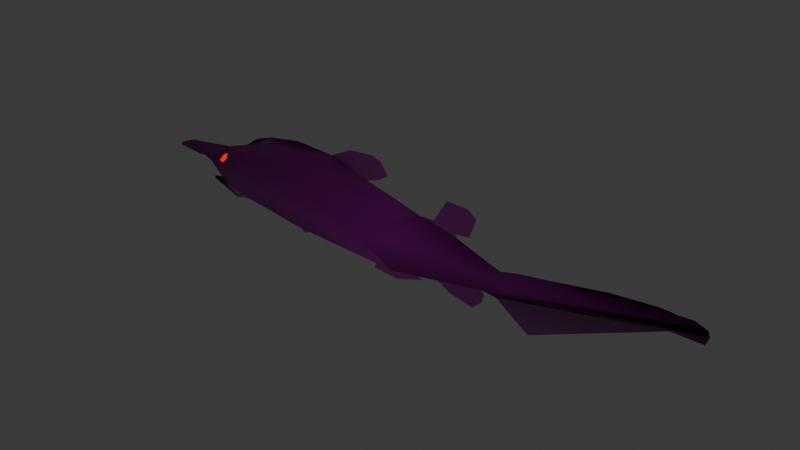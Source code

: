 # Source: shark.blend  (saved by Blender 4.5.90; exported with 4.5.12 LTS)
import bpy
from mathutils import Matrix  # noqa: F401  (used for matrix-valued properties, if any)

bpy.ops.wm.read_factory_settings(use_empty=True)
scene = bpy.context.scene
scene.name = 'Scene'

# ---- collections
col_collection = bpy.data.collections.new('Collection'); scene.collection.children.link(col_collection)

# ---- images (referenced by path relative to the original .blend; pixels are not part of the script)
import os
ASSET_DIR = os.environ.get("B2B_ASSET_DIR", "")  # directory of the original .blend (textures are referenced by path, not embedded)
HERE = os.path.dirname(os.path.abspath(__file__))  # packed textures are extracted next to this script under _unpacked/

def load_image(name, relpath, width, height, colorspace="sRGB"):
    """Load a texture the original file referenced (path relative to the .blend, or extracted next to this script)."""
    p = next((c for c in (os.path.join(HERE, relpath), os.path.join(ASSET_DIR, relpath)) if relpath and os.path.exists(c)), "")
    if p:
        img = bpy.data.images.load(p, check_existing=True)
        img.name = name
    else:  # same state as the original file: an image datablock whose file is absent (Cycles renders it pink)
        img = bpy.data.images.new(name, width, height)
        img.source = "FILE"
        img.filepath = "//" + (relpath or name)
    img.colorspace_settings.name = colorspace
    return img
img_goblin_shark_jpg = load_image('goblin_shark.jpg', 'shark.jpg', 1024, 1024, 'sRGB')
img_shark_normal = load_image('shark_normal', 'shark_normal.png', 1024, 1024, 'sRGB')

# ---- materials (node trees are filled in below, after node groups)
mat_goblin_shark = bpy.data.materials.new('goblin_shark')
mat_material_001 = bpy.data.materials.new('Material.001')

# ---- material node trees
mat_goblin_shark.use_nodes = True; mat_goblin_shark.node_tree.nodes.clear()
_N = mat_goblin_shark.node_tree.nodes; _L = mat_goblin_shark.node_tree.links
n0 = _N.new('ShaderNodeOutputMaterial'); n0.name = 'Material Output'; n0.location = (200, 100)
n1 = _N.new('ShaderNodeTexImage'); n1.name = 'Image Texture'; n1.location = (-807, 65)
n1.image = img_goblin_shark_jpg
n1.extension = 'CLIP'
n2 = _N.new('ShaderNodeBsdfPrincipled'); n2.name = 'Principled BSDF'; n2.location = (0, 100)
n2.inputs[2].default_value = 0.3218
n2.inputs[4].default_value = 0.9094
n3 = _N.new('ShaderNodeBump'); n3.name = 'Bump'; n3.location = (-352, -84)
n3.inputs[0].default_value = 0.1768
n3.inputs[1].default_value = 0.501
n4 = _N.new('ShaderNodeTexImage'); n4.name = 'Image Texture.001'; n4.location = (-745, -256)
n4.image = img_shark_normal
_L.new(n1.outputs[0], n2.inputs[0])
_L.new(n2.outputs[0], n0.inputs[0])
_L.new(n3.outputs[0], n2.inputs[5])
_L.new(n1.outputs[0], n3.inputs[3])
n0.is_active_output = True
mat_material_001.use_nodes = True; mat_material_001.node_tree.nodes.clear()
_N = mat_material_001.node_tree.nodes; _L = mat_material_001.node_tree.links
n0 = _N.new('ShaderNodeBsdfPrincipled'); n0.name = 'Principled BSDF'; n0.location = (-200, 100)
n0.inputs[0].default_value = (0.0, 0.0, 0.0, 1.0)
n0.inputs[27].default_value = (1.0, 0.005379, 0.0, 1.0)
n0.inputs[28].default_value = 1.0
n1 = _N.new('ShaderNodeOutputMaterial'); n1.name = 'Material Output'; n1.location = (200, 100)
_L.new(n0.outputs[0], n1.inputs[0])
n1.is_active_output = True

# ---- world
world_world = bpy.data.worlds.new('World'); scene.world = world_world
world_world.use_nodes = True; world_world.node_tree.nodes.clear()
_N = world_world.node_tree.nodes; _L = world_world.node_tree.links
n0 = _N.new('ShaderNodeOutputWorld'); n0.name = 'World Output'; n0.location = (200, 100)
n1 = _N.new('ShaderNodeBackground'); n1.name = 'Background'; n1.location = (-200, 100)
n1.inputs[0].default_value = (0.05088, 0.05088, 0.05088, 1.0)
_L.new(n1.outputs[0], n0.inputs[0])
n0.is_active_output = True
world_world.color = (0.05088, 0.05088, 0.05088)
world_world.sun_shadow_jitter_overblur = 0.0

# ---- meshes
me_goblin_shark = bpy.data.meshes.new('goblin_shark')
me_goblin_shark.from_pydata([(-0.7187, 0.01486, 0.0), (-0.6468, 0.009032, 0.0), (-0.5791, 0.02093, 0.0), (-0.5655, 0.01566, 0.0), (-0.5592, 0.01399, 0.0), (-0.4883, -0.004867, 0.05655), (-0.523, -0.02365, 0.0), (-0.5967, -0.03469, 0.0), (-0.5968, -0.04299, 0.0), (-0.5642, -0.05404, 0.0), (-0.5219, -0.07088, 0.0), (-0.4987, -0.06643, 0.0), (-0.4655, -0.05604, 0.0), (-0.3873, -0.05216, 0.0), (-0.3269, -0.04857, 0.0), (-0.3115, -0.08203, 0.0), (-0.2886, -0.09377, 0.0), (-0.2421, -0.06949, 0.0), (-0.2653, -0.05541, 0.0), (-0.1086, -0.08731, 0.0), (-0.06309, -0.08108, 0.0), (-0.07273, -0.1097, 0.0), (-0.007126, -0.1151, 0.0), (0.06633, -0.0914, 0.0), (0.01687, -0.07799, 0.0), (0.07881, -0.06811, 0.0), (0.09763, -0.07348, 0.0), (0.1418, -0.09729, 0.0), (0.199, -0.1092, 0.0), (0.2217, -0.08846, 0.0), (0.2286, -0.06849, 0.0), (0.2217, -0.05889, 0.0), (0.2294, -0.05966, 0.0), (0.2585, -0.06235, 0.0), (0.3396, -0.1203, 0.0), (0.6503, 0.01638, 0.0), (0.6925, 0.01254, 0.0), (0.7144, 0.01293, 0.0), (0.7209, 0.03213, 0.0), (0.7163, 0.04403, 0.0), (0.6891, 0.0544, 0.0), (0.6583, 0.05287, 0.0), (0.6192, 0.05517, 0.0), (0.5139, 0.04634, 0.0), (0.3864, 0.02445, 0.0), (0.3092, 0.01254, 0.0), (0.2658, 0.002173, 0.0), (0.2353, 0.01201, 0.0), (0.1538, 0.04125, 0.0), (0.1495, 0.04854, 0.0), (0.1859, 0.05262, 0.0), (0.2025, 0.0995, 0.0), (0.1804, 0.116, 0.0), (0.1262, 0.1179, 0.0), (0.09309, 0.06314, 0.0), (0.0566, 0.06122, 0.0), (-0.006723, 0.07884, 0.0), (-0.09048, 0.09962, 0.0), (-0.05855, 0.1109, 0.0), (-0.03264, 0.1268, 0.0), (-0.05253, 0.1558, 0.0), (-0.07684, 0.1637, 0.0), (-0.139, 0.1586, 0.0), (-0.1953, 0.1307, 0.0), (-0.2975, 0.1369, 0.0), (-0.3873, 0.1223, 0.0), (-0.4354, 0.1058, 0.0), (-0.4731, 0.07998, 0.0), (-0.5372, 0.05978, 0.0), (-0.5741, 0.05018, 0.0), (-0.6646, 0.04275, 0.0), (-0.6981, 0.03109, 0.0), (-0.7164, 0.02117, 0.0), (-0.5564, 0.03081, 0.04173), (-0.376, 0.08505, 0.07021), (-0.2331, 0.08339, 0.07021), (0.04218, -0.009038, 0.03035), (0.2894, -0.02985, 0.03035), (0.6307, 0.03353, 0.03035), (0.04075, -0.04488, 0.07387), (-0.2346, -0.0313, 0.07387), (-0.3872, -0.01009, 0.07387), (-0.07166, 0.01651, 0.07877), (-0.07802, -0.03902, 0.07387), (-0.6565, 0.03648, 0.01401), (-0.708, 0.02218, 0.005695), (-0.5266, 0.03615, 0.03888), (-0.5121, 0.03816, 0.04292), (-0.5327, 0.04487, 0.01637), (-0.5251, 0.0487, 0.01238), (-0.5131, 0.04418, 0.02976), (-0.5149, 0.04244, 0.04383), (-0.5156, 0.0462, 0.03578), (-0.5258, 0.05002, 0.02101), (-0.5303, 0.04774, 0.02345), (-0.5256, 0.04099, 0.0409), (-0.5121, 0.03818, 0.04293), (-0.5131, 0.04419, 0.0298), (-0.5251, 0.04871, 0.01244), (-0.5327, 0.04489, 0.01642), (-0.5266, 0.03618, 0.03889)], [], [(39, 40, 41, 42, 43, 44, 45, 46, 77, 78, 38), (18, 14, 15, 16, 17), (24, 20, 21, 22, 23), (31, 25, 26, 27, 28, 29, 30), (35, 33, 34), (55, 48, 49, 50, 51, 52, 53, 54), (63, 57, 58, 59, 60, 61, 62), (38, 78, 77, 31, 32, 33, 35, 36, 37), (31, 79, 24, 25), (13, 81, 11, 12), (74, 65, 66, 67, 68, 73, 86, 88, 89, 90, 87), (81, 74, 87, 86, 73, 5), (18, 80, 81, 13, 14), (75, 63, 64, 65, 74), (80, 75, 74, 81), (20, 83, 80, 18, 19), (82, 57, 63, 75), (83, 82, 75, 80), (24, 79, 83, 20), (76, 55, 56, 57, 82), (79, 76, 82, 83), (77, 46, 47, 48, 55, 76), (31, 77, 76, 79), (11, 5, 6, 7, 8, 9, 10), (5, 73, 84, 2, 3, 4), (73, 68, 69, 70, 84), (2, 84, 85, 1), (84, 70, 71, 85), (85, 71, 72, 0), (1, 85, 0), (5, 11, 81), (91, 92, 93, 94, 95), (96, 97, 92, 91), (97, 98, 93, 92), (98, 99, 94, 93), (99, 100, 95, 94), (100, 96, 91, 95), (86, 87, 96, 100), (88, 86, 100, 99), (89, 88, 99, 98), (90, 89, 98, 97), (87, 90, 97, 96), (5, 4, 6)])
me_goblin_shark.polygons.foreach_set('use_smooth', [True] * 43)
me_goblin_shark.polygons.foreach_set('material_index', [0, 0, 0, 0, 0, 0, 0, 0, 0, 0, 0, 0, 0, 0, 0, 0, 0, 0, 0, 0, 0, 0, 0, 0, 0, 0, 0, 0, 0, 0, 0, 1, 1, 1, 1, 1, 1, 0, 0, 0, 0, 0, 0])
_uv = me_goblin_shark.uv_layers.new(name='UVMap')
_uv.uv.foreach_set('vector', [0.9766, 0.544, 0.9585, 0.5544, 0.938, 0.5529, 0.9119, 0.5552, 0.8419, 0.5463, 0.7571, 0.5244, 0.7057, 0.5125, 0.6769, 0.5022, 0.6925, 0.4702, 0.9196, 0.5335, 0.9797, 0.5321, 0.325, 0.4069, 0.2674, 0.4356, 0.2851, 0.3825, 0.2974, 0.3616, 0.3294, 0.3927, 0.5229, 0.4188, 0.4534, 0.4301, 0.4737, 0.3907, 0.4986, 0.3816, 0.5358, 0.3969, 0.6415, 0.4413, 0.5531, 0.4353, 0.5684, 0.4303, 0.5943, 0.4027, 0.6296, 0.3982, 0.6475, 0.4115, 0.6521, 0.4315, 0.9326, 0.5269, 0.6761, 0.444, 0.72, 0.3946, 0.533, 0.5321, 0.5909, 0.5106, 0.5881, 0.5179, 0.6084, 0.5342, 0.6122, 0.5506, 0.6071, 0.5564, 0.5945, 0.557, 0.5573, 0.534, 0.3654, 0.6016, 0.4352, 0.5705, 0.4403, 0.5805, 0.4354, 0.5851, 0.4414, 0.5902, 0.4291, 0.6013, 0.3848, 0.6009, 0.9797, 0.5321, 0.9196, 0.5335, 0.6925, 0.4702, 0.6415, 0.4413, 0.6503, 0.4469, 0.6761, 0.444, 0.9326, 0.5269, 0.9608, 0.5125, 0.9753, 0.5129, 0.6415, 0.4413, 0.5271, 0.4551, 0.5229, 0.4188, 0.5531, 0.4353, 0.2423, 0.4478, 0.2424, 0.4899, 0.1575, 0.4603, 0.1903, 0.444, 0.2452, 0.556, 0.249, 0.5799, 0.2062, 0.5694, 0.1692, 0.5644, 0.1426, 0.5598, 0.1292, 0.5319, 0.1496, 0.5361, 0.1454, 0.546, 0.1504, 0.55, 0.1586, 0.5444, 0.1593, 0.5382, 0.2424, 0.4899, 0.2452, 0.556, 0.1593, 0.5382, 0.1496, 0.5361, 0.1292, 0.5319, 0.1587, 0.4967, 0.325, 0.4069, 0.3439, 0.4687, 0.2424, 0.4899, 0.2423, 0.4478, 0.2674, 0.4356, 0.3403, 0.5543, 0.3654, 0.6016, 0.2974, 0.6078, 0.249, 0.5799, 0.2452, 0.556, 0.3439, 0.4687, 0.3403, 0.5543, 0.2452, 0.556, 0.2424, 0.4899, 0.4534, 0.4301, 0.4481, 0.461, 0.3439, 0.4687, 0.325, 0.4069, 0.4277, 0.4127, 0.4523, 0.5165, 0.4352, 0.5705, 0.3654, 0.6016, 0.3403, 0.5543, 0.4481, 0.461, 0.4523, 0.5165, 0.3403, 0.5543, 0.3439, 0.4687, 0.5229, 0.4188, 0.5271, 0.4551, 0.4481, 0.461, 0.4534, 0.4301, 0.5281, 0.491, 0.533, 0.5321, 0.4896, 0.5479, 0.4352, 0.5705, 0.4523, 0.5165, 0.5271, 0.4551, 0.5281, 0.491, 0.4523, 0.5165, 0.4481, 0.461, 0.6925, 0.4702, 0.6769, 0.5022, 0.6513, 0.5026, 0.5909, 0.5106, 0.533, 0.5321, 0.5281, 0.491, 0.6415, 0.4413, 0.6925, 0.4702, 0.5281, 0.491, 0.5271, 0.4551, 0.1575, 0.4603, 0.1587, 0.4967, 0.1322, 0.5051, 0.1194, 0.4961, 0.1199, 0.4907, 0.1275, 0.4899, 0.1551, 0.4727, 0.1587, 0.4967, 0.1292, 0.5319, 0.103, 0.5291, 0.108, 0.505, 0.1168, 0.4972, 0.1322, 0.5066, 0.1292, 0.5319, 0.1426, 0.5598, 0.1181, 0.5502, 0.09123, 0.5413, 0.103, 0.5291, 0.108, 0.505, 0.103, 0.5291, 0.03764, 0.522, 0.03731, 0.5116, 0.103, 0.5291, 0.09123, 0.5413, 0.0506, 0.541, 0.03764, 0.522, 0.03764, 0.522, 0.0506, 0.541, 0.02709, 0.5306, 0.02296, 0.5205, 0.03731, 0.5116, 0.03764, 0.522, 0.02296, 0.5205, 0.1587, 0.4967, 0.1575, 0.4603, 0.2424, 0.4899, 0.1576, 0.5394, 0.1572, 0.5433, 0.1503, 0.548, 0.1472, 0.5456, 0.1505, 0.538, 0.1593, 0.5382, 0.1585, 0.5444, 0.1572, 0.5433, 0.1576, 0.5394, 0.1585, 0.5444, 0.1504, 0.55, 0.1503, 0.548, 0.1572, 0.5433, 0.1504, 0.55, 0.1454, 0.546, 0.1472, 0.5456, 0.1503, 0.548, 0.1454, 0.546, 0.1496, 0.5362, 0.1505, 0.538, 0.1472, 0.5456, 0.1496, 0.5362, 0.1593, 0.5382, 0.1576, 0.5394, 0.1505, 0.538, 0.1496, 0.5361, 0.1593, 0.5382, 0.1593, 0.5382, 0.1496, 0.5362, 0.1454, 0.546, 0.1496, 0.5361, 0.1496, 0.5362, 0.1454, 0.546, 0.1504, 0.55, 0.1454, 0.546, 0.1454, 0.546, 0.1504, 0.55, 0.1586, 0.5444, 0.1504, 0.55, 0.1504, 0.55, 0.1585, 0.5444, 0.1593, 0.5382, 0.1586, 0.5444, 0.1585, 0.5444, 0.1593, 0.5382, 0.1587, 0.4967, 0.1322, 0.5066, 0.1322, 0.5051])
me_goblin_shark.materials.append(mat_goblin_shark)
me_goblin_shark.materials.append(mat_material_001)
me_goblin_shark.update()

# ---- objects
ob_goblin_shark = bpy.data.objects.new('goblin_shark', me_goblin_shark)

# ---- transforms, parenting, visibility, modifiers, constraints
ob_goblin_shark.location = (0.0, 0.0, 0.0)
ob_goblin_shark.rotation_euler = (1.571, -0.0, 0.0)
ob_goblin_shark.scale = (5.936, 5.936, 5.936)
_m = ob_goblin_shark.modifiers.new('Mirror', 'MIRROR')
_m.use_axis = (False, False, True)
_m.use_clip = True

# ---- collection membership
col_collection.objects.link(ob_goblin_shark)

# ---- scene / render settings (as saved in the file)
scene.frame_start = 1; scene.frame_end = 250; scene.frame_set(1)
scene.render.engine = 'CYCLES'
scene.cycles.bake_type = 'NORMAL'
bpy.context.view_layer.update()

# ---- added for rendering (the .blend has no active camera): camera
cam_auto = bpy.data.cameras.new('AutoCamera')
cam_auto.lens = 50.0
cam_auto.sensor_width = 36.0
cam_auto.clip_end = 1000.0
ob_auto_camera = bpy.data.objects.new('AutoCamera', cam_auto)
scene.collection.objects.link(ob_auto_camera)
ob_auto_camera.location = (8.11133, -9.72556, 6.61226)
ob_auto_camera.rotation_euler = (1.09748, -7.21219e-08, 0.694738)
scene.camera = ob_auto_camera
bpy.context.view_layer.update()
